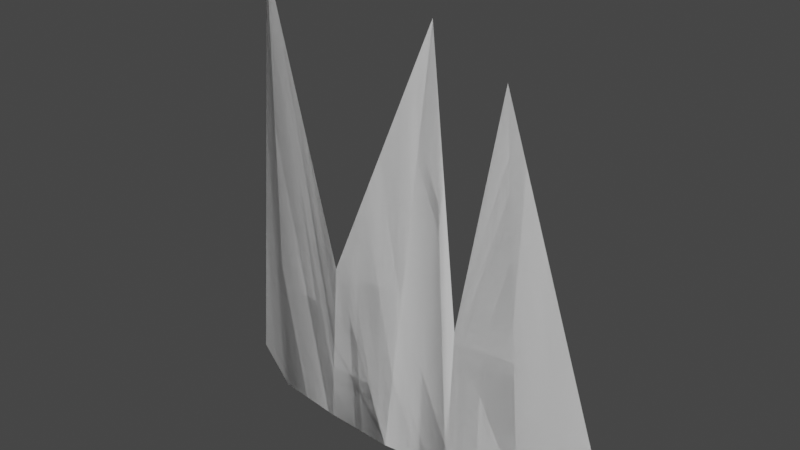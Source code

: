 # Source: Grass2.blend  (saved by Blender 2.80.75; exported with 4.5.12 LTS)
import bpy
from mathutils import Matrix  # noqa: F401  (used for matrix-valued properties, if any)

bpy.ops.wm.read_factory_settings(use_empty=True)
scene = bpy.context.scene
scene.name = 'Scene'

# ---- collections
col_collection = bpy.data.collections.new('Collection'); scene.collection.children.link(col_collection)

# ---- world
world_world = bpy.data.worlds.new('World'); scene.world = world_world
world_world.use_nodes = True; world_world.node_tree.nodes.clear()
_N = world_world.node_tree.nodes; _L = world_world.node_tree.links
n0 = _N.new('ShaderNodeOutputWorld'); n0.name = 'World Output'; n0.location = (300, 300)
n1 = _N.new('ShaderNodeBackground'); n1.name = 'Background'; n1.location = (10, 300)
n1.inputs[0].default_value = (0.05088, 0.05088, 0.05088, 1.0)
_L.new(n1.outputs[0], n0.inputs[0])
n0.is_active_output = True
world_world.color = (0.05088, 0.05088, 0.05088)
world_world.use_sun_shadow = False
world_world.sun_shadow_jitter_overblur = 0.0

# ---- meshes
me_plane = bpy.data.meshes.new('Plane')
me_plane.from_pydata([(-0.944, 0.1976, 0.0), (-0.3751, 0.01407, -3.874e-07), (-0.601, 0.002164, 1.767), (-0.3047, -0.01592, 0.7011), (0.1802, 0.02762, 0.0), (0.04721, 0.08266, 1.68), (0.2001, 0.03291, 0.6116), (0.6985, 0.2713, 0.0), (0.3819, 0.01883, 1.562), (-0.6585, 0.04822, 0.0), (-0.09109, 4.023e-08, 0.0), (0.4473, 0.09963, 0.0), (-0.944, 0.1976, 0.0), (-0.3751, 0.01407, -3.874e-07), (-0.601, 0.002164, 1.767), (-0.3047, -0.01592, 0.7011), (0.1802, 0.02762, 0.0), (0.04721, 0.08266, 1.68), (0.2001, 0.03291, 0.6116), (0.6985, 0.2713, 0.0), (0.3819, 0.01883, 1.562), (-0.6585, 0.04822, 0.0), (-0.09109, 4.023e-08, 0.0), (0.4473, 0.09963, 0.0)], [], [(0, 9, 2), (3, 1, 10, 5), (6, 4, 11, 8), (2, 9, 1, 3), (5, 10, 4, 6), (8, 11, 7), (12, 14, 21), (15, 17, 22, 13), (18, 20, 23, 16), (14, 15, 13, 21), (17, 18, 16, 22), (20, 19, 23)])
me_plane.polygons.foreach_set('use_smooth', [True] * 12)
_uv = me_plane.uv_layers.new(name='UVMap')
_uv.uv.foreach_set('vector', [0.0, 0.0, 0.516, 0.0, 0.0, 1.0, 1.0, 1.0, 1.0, 0.0, 1.0, 0.0, 1.0, 1.0, 1.0, 0.5, 1.0, 0.0, 1.0, 0.0, 1.0, 0.5, 0.0, 1.0, 0.516, 0.0, 1.0, 0.0, 1.0, 1.0, 1.0, 1.0, 1.0, 0.0, 1.0, 0.0, 1.0, 0.5, 1.0, 0.5, 1.0, 0.0, 1.0, 0.0, 0.0, 0.0, 0.0, 1.0, 0.516, 0.0, 1.0, 1.0, 1.0, 1.0, 1.0, 0.0, 1.0, 0.0, 1.0, 0.5, 1.0, 0.5, 1.0, 0.0, 1.0, 0.0, 0.0, 1.0, 1.0, 1.0, 1.0, 0.0, 0.516, 0.0, 1.0, 1.0, 1.0, 0.5, 1.0, 0.0, 1.0, 0.0, 1.0, 0.5, 1.0, 0.0, 1.0, 0.0])
me_plane.use_remesh_preserve_volume = False
me_plane.use_remesh_preserve_attributes = False
me_plane.use_mirror_vertex_groups = False
me_plane.update()

# ---- objects
ob_plane = bpy.data.objects.new('Plane', me_plane)

# ---- transforms, parenting, visibility, modifiers, constraints
ob_plane.location = (0.0, 0.0, 0.0)
ob_plane.lineart.crease_threshold = 0.0

# ---- collection membership
col_collection.objects.link(ob_plane)

# ---- scene / render settings (as saved in the file)
scene.frame_start = 1; scene.frame_end = 250; scene.frame_set(1)
scene.render.engine = 'BLENDER_EEVEE_NEXT'
scene.cycles.use_denoising = False
scene.cycles.samples = 128
scene.cycles.sampling_pattern = 'TABULATED_SOBOL'
scene.cycles.use_adaptive_sampling = False
scene.cycles.use_light_tree = False
scene.view_settings.view_transform = 'Filmic'
bpy.context.view_layer.update()

# ---- added for rendering (the .blend has no active camera and no usable light): camera, sun
cam_auto = bpy.data.cameras.new('AutoCamera')
cam_auto.lens = 50.0
cam_auto.sensor_width = 36.0
cam_auto.clip_end = 1000.0
ob_auto_camera = bpy.data.objects.new('AutoCamera', cam_auto)
scene.collection.objects.link(ob_auto_camera)
ob_auto_camera.location = (2.12536, -2.57003, 2.6822)
ob_auto_camera.rotation_euler = (1.09748, -7.21219e-08, 0.694738)
scene.camera = ob_auto_camera
light_auto_sun = bpy.data.lights.new('AutoSun', 'SUN')
light_auto_sun.energy = 3.0
light_auto_sun.angle = 0.0523599
ob_auto_sun = bpy.data.objects.new('AutoSun', light_auto_sun)
scene.collection.objects.link(ob_auto_sun)
ob_auto_sun.rotation_euler = (0.872665, 0.174533, 0.523599)
bpy.context.view_layer.update()

